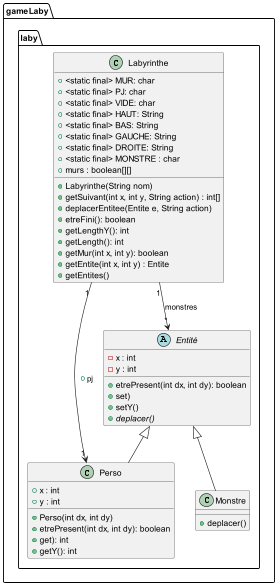

The diagram above was rendered by PlantUML. Its source (embedded in the PNG):
@startuml
package gameLaby.laby{
class Labyrinthe{
+ <static final> MUR: char
+ <static final> PJ: char
+ <static final> VIDE: char
+ <static final> HAUT: String
+ <static final> BAS: String
+ <static final> GAUCHE: String
+ <static final> DROITE: String
+ <static final> MONSTRE : char
+ murs : boolean[][]
+ Labyrinthe(String nom)
+ getSuivant(int x, int y, String action) : int[]
+ deplacerEntitee(Entite e, String action)
+ etreFini(): boolean
+ getLengthY(): int
+ getLength(): int
+ getMur(int x, int y): boolean
+ getEntite(int x, int y) : Entite
+ getEntites()

}
class Perso{
+ x : int
+ y : int
+Perso(int dx, int dy)
+etrePresent(int dx, int dy): boolean
+get): int
+getY(): int
}
Abstract class Entité{
- x : int
- y : int
+ etrePresent(int dx, int dy): boolean
+set)
+setY()
+{abstract}deplacer()
}
class Monstre{
+deplacer()
}
}
Labyrinthe "1" --> "*" Entité : monstres
Labyrinthe "1" --> "1" Perso : + pj
Entité <|-- Monstre
Entité <|-- Perso
@enduml